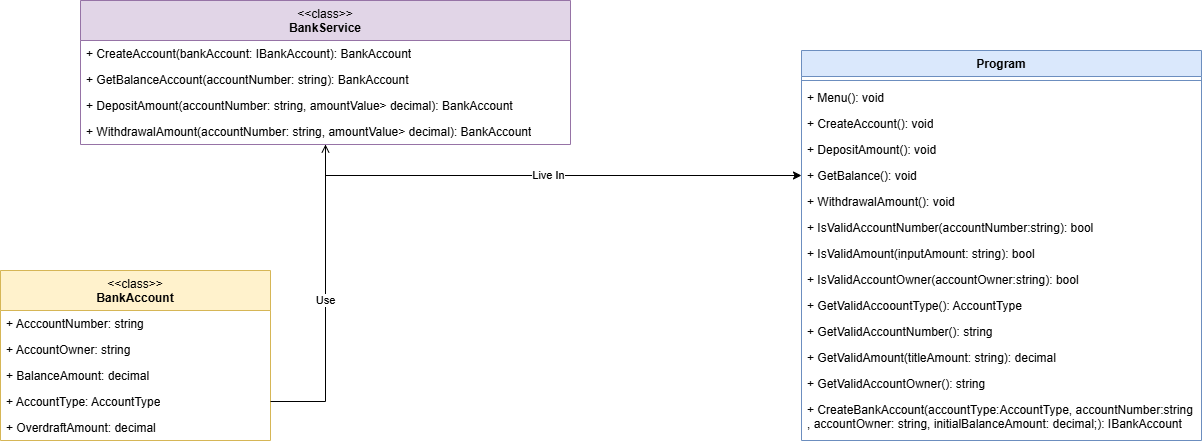

The diagram above was exported from draw.io. Its source (the exported page's mxGraphModel, read from the mxfile embedded in the PNG):
<mxGraphModel dx="1050" dy="522" grid="1" gridSize="10" guides="1" tooltips="1" connect="1" arrows="1" fold="1" page="1" pageScale="1" pageWidth="827" pageHeight="1169" math="0" shadow="0">
  <root>
    <mxCell id="WIyWlLk6GJQsqaUBKTNV-0" />
    <mxCell id="WIyWlLk6GJQsqaUBKTNV-1" parent="WIyWlLk6GJQsqaUBKTNV-0" />
    <mxCell id="AluL9wqYmL2-duGfTxGr-4" value="&lt;span style=&quot;font-weight: normal;&quot;&gt;&amp;lt;&amp;lt;class&amp;gt;&amp;gt;&lt;/span&gt;&lt;br&gt;BankAccount" style="swimlane;fontStyle=1;align=center;verticalAlign=top;childLayout=stackLayout;horizontal=1;startSize=40;horizontalStack=0;resizeParent=1;resizeParentMax=0;resizeLast=0;collapsible=1;marginBottom=0;whiteSpace=wrap;html=1;fillColor=#fff2cc;strokeColor=#d6b656;" parent="WIyWlLk6GJQsqaUBKTNV-1" vertex="1">
      <mxGeometry x="240" y="300" width="270" height="170" as="geometry" />
    </mxCell>
    <mxCell id="AluL9wqYmL2-duGfTxGr-5" value="+ AcccountNumber: string" style="text;strokeColor=none;fillColor=none;align=left;verticalAlign=top;spacingLeft=4;spacingRight=4;overflow=hidden;rotatable=0;points=[[0,0.5],[1,0.5]];portConstraint=eastwest;whiteSpace=wrap;html=1;" parent="AluL9wqYmL2-duGfTxGr-4" vertex="1">
      <mxGeometry y="40" width="270" height="26" as="geometry" />
    </mxCell>
    <mxCell id="AluL9wqYmL2-duGfTxGr-8" value="+ AccountOwner: string" style="text;strokeColor=none;fillColor=none;align=left;verticalAlign=top;spacingLeft=4;spacingRight=4;overflow=hidden;rotatable=0;points=[[0,0.5],[1,0.5]];portConstraint=eastwest;whiteSpace=wrap;html=1;" parent="AluL9wqYmL2-duGfTxGr-4" vertex="1">
      <mxGeometry y="66" width="270" height="26" as="geometry" />
    </mxCell>
    <mxCell id="AluL9wqYmL2-duGfTxGr-9" value="+ BalanceAmount: decimal" style="text;strokeColor=none;fillColor=none;align=left;verticalAlign=top;spacingLeft=4;spacingRight=4;overflow=hidden;rotatable=0;points=[[0,0.5],[1,0.5]];portConstraint=eastwest;whiteSpace=wrap;html=1;" parent="AluL9wqYmL2-duGfTxGr-4" vertex="1">
      <mxGeometry y="92" width="270" height="26" as="geometry" />
    </mxCell>
    <mxCell id="AluL9wqYmL2-duGfTxGr-10" value="+ AccountType: AccountType" style="text;strokeColor=none;fillColor=none;align=left;verticalAlign=top;spacingLeft=4;spacingRight=4;overflow=hidden;rotatable=0;points=[[0,0.5],[1,0.5]];portConstraint=eastwest;whiteSpace=wrap;html=1;" parent="AluL9wqYmL2-duGfTxGr-4" vertex="1">
      <mxGeometry y="118" width="270" height="26" as="geometry" />
    </mxCell>
    <mxCell id="BMBOPFPymLsVaU6WiDwy-0" value="+ OverdraftAmount: decimal" style="text;strokeColor=none;fillColor=none;align=left;verticalAlign=top;spacingLeft=4;spacingRight=4;overflow=hidden;rotatable=0;points=[[0,0.5],[1,0.5]];portConstraint=eastwest;whiteSpace=wrap;html=1;" vertex="1" parent="AluL9wqYmL2-duGfTxGr-4">
      <mxGeometry y="144" width="270" height="26" as="geometry" />
    </mxCell>
    <mxCell id="C3IAA2ibwuoFM_nmyOEY-12" value="Live In" style="edgeStyle=orthogonalEdgeStyle;rounded=0;orthogonalLoop=1;jettySize=auto;html=1;" parent="WIyWlLk6GJQsqaUBKTNV-1" source="AluL9wqYmL2-duGfTxGr-39" target="C3IAA2ibwuoFM_nmyOEY-1" edge="1">
      <mxGeometry relative="1" as="geometry" />
    </mxCell>
    <mxCell id="AluL9wqYmL2-duGfTxGr-39" value="&lt;span style=&quot;font-weight: 400;&quot;&gt;&amp;lt;&amp;lt;class&amp;gt;&amp;gt;&lt;/span&gt;&lt;br&gt;BankService" style="swimlane;fontStyle=1;align=center;verticalAlign=top;childLayout=stackLayout;horizontal=1;startSize=40;horizontalStack=0;resizeParent=1;resizeParentMax=0;resizeLast=0;collapsible=1;marginBottom=0;whiteSpace=wrap;html=1;fillColor=#e1d5e7;strokeColor=#9673a6;" parent="WIyWlLk6GJQsqaUBKTNV-1" vertex="1">
      <mxGeometry x="320" y="30" width="490" height="144" as="geometry" />
    </mxCell>
    <mxCell id="AluL9wqYmL2-duGfTxGr-42" value="+ CreateAccount(bankAccount: IBankAccount): BankAccount" style="text;strokeColor=none;fillColor=none;align=left;verticalAlign=top;spacingLeft=4;spacingRight=4;overflow=hidden;rotatable=0;points=[[0,0.5],[1,0.5]];portConstraint=eastwest;whiteSpace=wrap;html=1;" parent="AluL9wqYmL2-duGfTxGr-39" vertex="1">
      <mxGeometry y="40" width="490" height="26" as="geometry" />
    </mxCell>
    <mxCell id="AluL9wqYmL2-duGfTxGr-55" value="+ GetBalanceAccount(accountNumber: string): BankAccount" style="text;strokeColor=none;fillColor=none;align=left;verticalAlign=top;spacingLeft=4;spacingRight=4;overflow=hidden;rotatable=0;points=[[0,0.5],[1,0.5]];portConstraint=eastwest;whiteSpace=wrap;html=1;" parent="AluL9wqYmL2-duGfTxGr-39" vertex="1">
      <mxGeometry y="66" width="490" height="26" as="geometry" />
    </mxCell>
    <mxCell id="AluL9wqYmL2-duGfTxGr-56" value="+ DepositAmount(accountNumber: string, amountValue&amp;gt; decimal): BankAccount" style="text;strokeColor=none;fillColor=none;align=left;verticalAlign=top;spacingLeft=4;spacingRight=4;overflow=hidden;rotatable=0;points=[[0,0.5],[1,0.5]];portConstraint=eastwest;whiteSpace=wrap;html=1;" parent="AluL9wqYmL2-duGfTxGr-39" vertex="1">
      <mxGeometry y="92" width="490" height="26" as="geometry" />
    </mxCell>
    <mxCell id="AluL9wqYmL2-duGfTxGr-58" value="+ WithdrawalAmount(accountNumber: string, amountValue&amp;gt; decimal): BankAccount" style="text;strokeColor=none;fillColor=none;align=left;verticalAlign=top;spacingLeft=4;spacingRight=4;overflow=hidden;rotatable=0;points=[[0,0.5],[1,0.5]];portConstraint=eastwest;whiteSpace=wrap;html=1;" parent="AluL9wqYmL2-duGfTxGr-39" vertex="1">
      <mxGeometry y="118" width="490" height="26" as="geometry" />
    </mxCell>
    <mxCell id="AluL9wqYmL2-duGfTxGr-43" value="Program" style="swimlane;fontStyle=1;align=center;verticalAlign=top;childLayout=stackLayout;horizontal=1;startSize=26;horizontalStack=0;resizeParent=1;resizeParentMax=0;resizeLast=0;collapsible=1;marginBottom=0;whiteSpace=wrap;html=1;fillColor=#dae8fc;strokeColor=#6c8ebf;" parent="WIyWlLk6GJQsqaUBKTNV-1" vertex="1">
      <mxGeometry x="1041" y="80" width="400" height="390" as="geometry" />
    </mxCell>
    <mxCell id="AluL9wqYmL2-duGfTxGr-45" value="" style="line;strokeWidth=1;fillColor=none;align=left;verticalAlign=middle;spacingTop=-1;spacingLeft=3;spacingRight=3;rotatable=0;labelPosition=right;points=[];portConstraint=eastwest;strokeColor=inherit;" parent="AluL9wqYmL2-duGfTxGr-43" vertex="1">
      <mxGeometry y="26" width="400" height="8" as="geometry" />
    </mxCell>
    <mxCell id="AluL9wqYmL2-duGfTxGr-46" value="+ Menu(): void" style="text;strokeColor=none;fillColor=none;align=left;verticalAlign=top;spacingLeft=4;spacingRight=4;overflow=hidden;rotatable=0;points=[[0,0.5],[1,0.5]];portConstraint=eastwest;whiteSpace=wrap;html=1;" parent="AluL9wqYmL2-duGfTxGr-43" vertex="1">
      <mxGeometry y="34" width="400" height="26" as="geometry" />
    </mxCell>
    <mxCell id="AluL9wqYmL2-duGfTxGr-47" value="+ CreateAccount(): void" style="text;strokeColor=none;fillColor=none;align=left;verticalAlign=top;spacingLeft=4;spacingRight=4;overflow=hidden;rotatable=0;points=[[0,0.5],[1,0.5]];portConstraint=eastwest;whiteSpace=wrap;html=1;" parent="AluL9wqYmL2-duGfTxGr-43" vertex="1">
      <mxGeometry y="60" width="400" height="26" as="geometry" />
    </mxCell>
    <mxCell id="C3IAA2ibwuoFM_nmyOEY-0" value="+ DepositAmount(): void" style="text;strokeColor=none;fillColor=none;align=left;verticalAlign=top;spacingLeft=4;spacingRight=4;overflow=hidden;rotatable=0;points=[[0,0.5],[1,0.5]];portConstraint=eastwest;whiteSpace=wrap;html=1;" parent="AluL9wqYmL2-duGfTxGr-43" vertex="1">
      <mxGeometry y="86" width="400" height="26" as="geometry" />
    </mxCell>
    <mxCell id="C3IAA2ibwuoFM_nmyOEY-1" value="+ GetBalance(): void" style="text;strokeColor=none;fillColor=none;align=left;verticalAlign=top;spacingLeft=4;spacingRight=4;overflow=hidden;rotatable=0;points=[[0,0.5],[1,0.5]];portConstraint=eastwest;whiteSpace=wrap;html=1;" parent="AluL9wqYmL2-duGfTxGr-43" vertex="1">
      <mxGeometry y="112" width="400" height="26" as="geometry" />
    </mxCell>
    <mxCell id="C3IAA2ibwuoFM_nmyOEY-3" value="+ WithdrawalAmount(): void" style="text;strokeColor=none;fillColor=none;align=left;verticalAlign=top;spacingLeft=4;spacingRight=4;overflow=hidden;rotatable=0;points=[[0,0.5],[1,0.5]];portConstraint=eastwest;whiteSpace=wrap;html=1;" parent="AluL9wqYmL2-duGfTxGr-43" vertex="1">
      <mxGeometry y="138" width="400" height="26" as="geometry" />
    </mxCell>
    <mxCell id="C3IAA2ibwuoFM_nmyOEY-2" value="+ IsValidAccountNumber(accountNumber:string): bool" style="text;strokeColor=none;fillColor=none;align=left;verticalAlign=top;spacingLeft=4;spacingRight=4;overflow=hidden;rotatable=0;points=[[0,0.5],[1,0.5]];portConstraint=eastwest;whiteSpace=wrap;html=1;" parent="AluL9wqYmL2-duGfTxGr-43" vertex="1">
      <mxGeometry y="164" width="400" height="26" as="geometry" />
    </mxCell>
    <mxCell id="C3IAA2ibwuoFM_nmyOEY-5" value="+ IsValidAmount(inputAmount: string):&amp;nbsp;bool" style="text;strokeColor=none;fillColor=none;align=left;verticalAlign=top;spacingLeft=4;spacingRight=4;overflow=hidden;rotatable=0;points=[[0,0.5],[1,0.5]];portConstraint=eastwest;whiteSpace=wrap;html=1;" parent="AluL9wqYmL2-duGfTxGr-43" vertex="1">
      <mxGeometry y="190" width="400" height="26" as="geometry" />
    </mxCell>
    <mxCell id="C3IAA2ibwuoFM_nmyOEY-4" value="+ IsValidAccountOwner(accountOwner:string): bool" style="text;strokeColor=none;fillColor=none;align=left;verticalAlign=top;spacingLeft=4;spacingRight=4;overflow=hidden;rotatable=0;points=[[0,0.5],[1,0.5]];portConstraint=eastwest;whiteSpace=wrap;html=1;" parent="AluL9wqYmL2-duGfTxGr-43" vertex="1">
      <mxGeometry y="216" width="400" height="26" as="geometry" />
    </mxCell>
    <mxCell id="C3IAA2ibwuoFM_nmyOEY-6" value="+&amp;nbsp;GetValidAccoountType():&amp;nbsp;AccountType" style="text;strokeColor=none;fillColor=none;align=left;verticalAlign=top;spacingLeft=4;spacingRight=4;overflow=hidden;rotatable=0;points=[[0,0.5],[1,0.5]];portConstraint=eastwest;whiteSpace=wrap;html=1;" parent="AluL9wqYmL2-duGfTxGr-43" vertex="1">
      <mxGeometry y="242" width="400" height="26" as="geometry" />
    </mxCell>
    <mxCell id="C3IAA2ibwuoFM_nmyOEY-8" value="+&amp;nbsp;GetValidAccountNumber():&amp;nbsp;string" style="text;strokeColor=none;fillColor=none;align=left;verticalAlign=top;spacingLeft=4;spacingRight=4;overflow=hidden;rotatable=0;points=[[0,0.5],[1,0.5]];portConstraint=eastwest;whiteSpace=wrap;html=1;" parent="AluL9wqYmL2-duGfTxGr-43" vertex="1">
      <mxGeometry y="268" width="400" height="26" as="geometry" />
    </mxCell>
    <mxCell id="C3IAA2ibwuoFM_nmyOEY-7" value="+&amp;nbsp;GetValidAmount(titleAmount:&amp;nbsp;string):&amp;nbsp;decimal" style="text;strokeColor=none;fillColor=none;align=left;verticalAlign=top;spacingLeft=4;spacingRight=4;overflow=hidden;rotatable=0;points=[[0,0.5],[1,0.5]];portConstraint=eastwest;whiteSpace=wrap;html=1;" parent="AluL9wqYmL2-duGfTxGr-43" vertex="1">
      <mxGeometry y="294" width="400" height="26" as="geometry" />
    </mxCell>
    <mxCell id="C3IAA2ibwuoFM_nmyOEY-10" value="+ GetValidAccountOwner():&amp;nbsp;string" style="text;strokeColor=none;fillColor=none;align=left;verticalAlign=top;spacingLeft=4;spacingRight=4;overflow=hidden;rotatable=0;points=[[0,0.5],[1,0.5]];portConstraint=eastwest;whiteSpace=wrap;html=1;" parent="AluL9wqYmL2-duGfTxGr-43" vertex="1">
      <mxGeometry y="320" width="400" height="26" as="geometry" />
    </mxCell>
    <mxCell id="C3IAA2ibwuoFM_nmyOEY-11" value="+ CreateBankAccount(accountType:AccountType, accountNumber:string&amp;nbsp;&lt;br&gt;, accountOwner: string, initialBalanceAmount: decimal;): IBankAccount&amp;nbsp;" style="text;strokeColor=none;fillColor=none;align=left;verticalAlign=top;spacingLeft=4;spacingRight=4;overflow=hidden;rotatable=0;points=[[0,0.5],[1,0.5]];portConstraint=eastwest;whiteSpace=wrap;html=1;" parent="AluL9wqYmL2-duGfTxGr-43" vertex="1">
      <mxGeometry y="346" width="400" height="44" as="geometry" />
    </mxCell>
    <mxCell id="AluL9wqYmL2-duGfTxGr-48" value="Use" style="edgeStyle=orthogonalEdgeStyle;rounded=0;orthogonalLoop=1;jettySize=auto;html=1;endArrow=open;endFill=0;" parent="WIyWlLk6GJQsqaUBKTNV-1" source="AluL9wqYmL2-duGfTxGr-10" target="AluL9wqYmL2-duGfTxGr-39" edge="1">
      <mxGeometry relative="1" as="geometry" />
    </mxCell>
  </root>
</mxGraphModel>